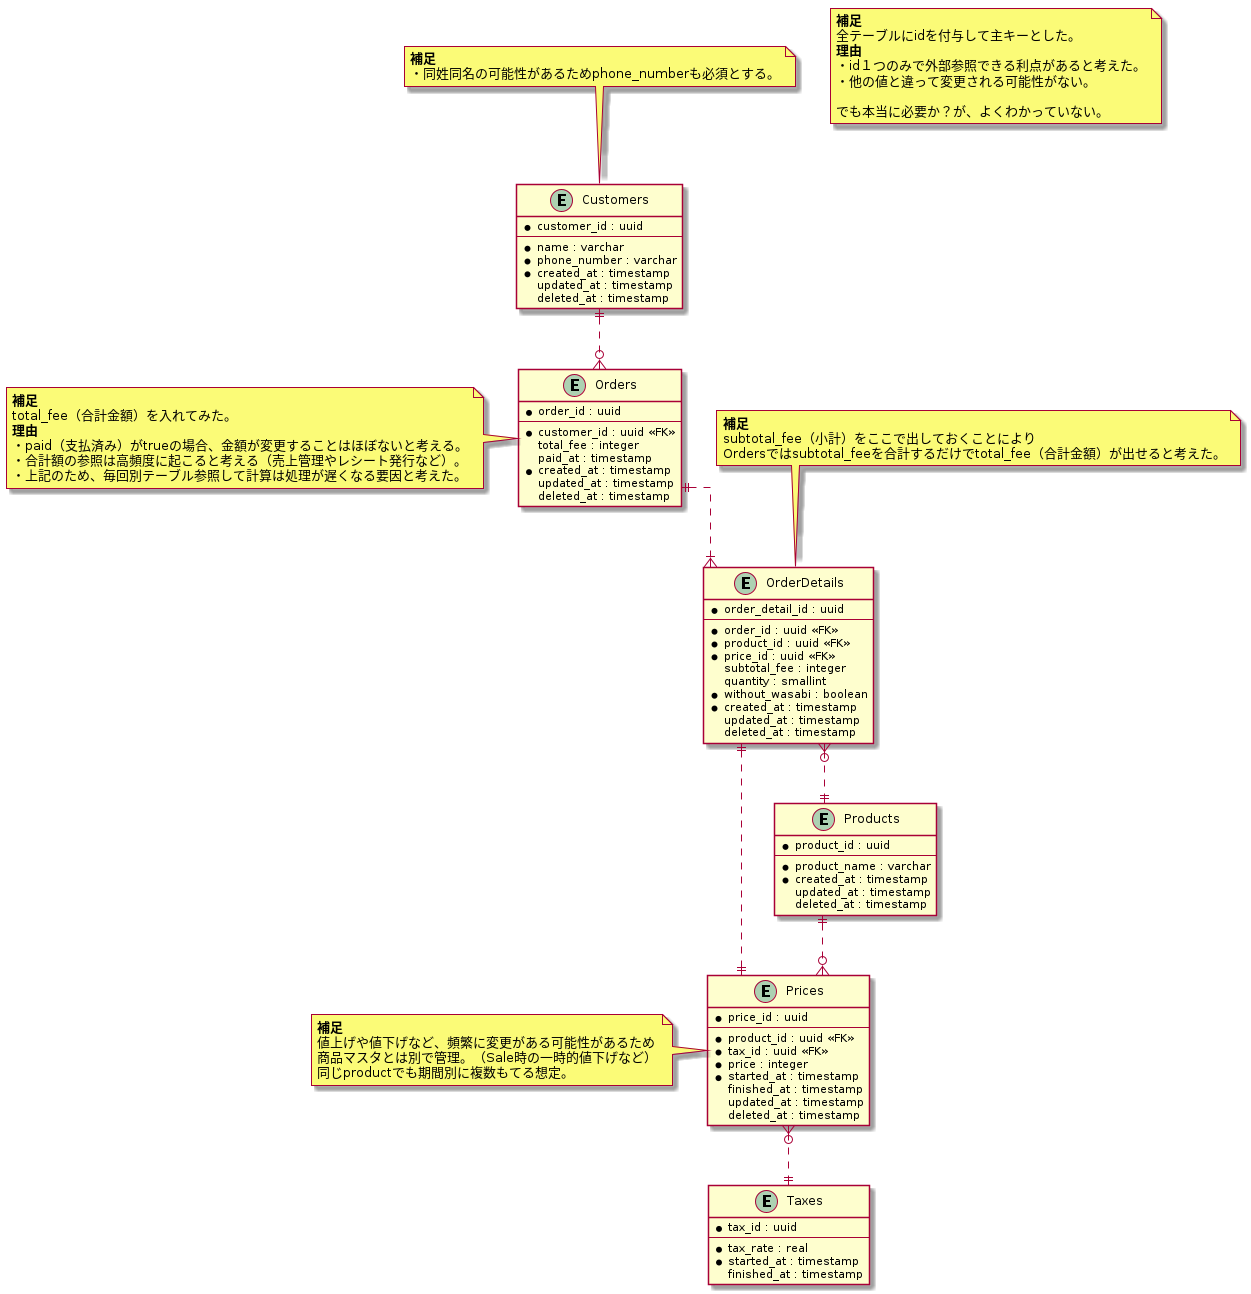

The diagram above was rendered by PlantUML. Its source (embedded in the PNG):
@startuml sushi_ordering_schema_01

skinparam {
   linetype ortho
}

entity "Customers" as Customers {
  * customer_id : uuid
  --
  * name : varchar
  * phone_number : varchar
  * created_at : timestamp
    updated_at : timestamp
    deleted_at : timestamp
}

note top of Customers
  <b>補足</b>
  ・同姓同名の可能性があるためphone_numberも必須とする。
end note

entity "Products" as Products {
  * product_id : uuid
  --
  * product_name : varchar
  * created_at : timestamp
    updated_at : timestamp
    deleted_at : timestamp
}

entity "Prices" as Prices {
  * price_id : uuid
  --
  * product_id : uuid <<FK>>
  * tax_id : uuid <<FK>>
  * price : integer
  * started_at : timestamp
    finished_at : timestamp
    updated_at : timestamp
    deleted_at : timestamp
}

note left of Prices
  <b>補足</b>
  値上げや値下げなど、頻繁に変更がある可能性があるため
  商品マスタとは別で管理。（Sale時の一時的値下げなど）
  同じproductでも期間別に複数もてる想定。
end note

entity "Taxes" as Taxes {
  * tax_id : uuid
  --
  * tax_rate : real
  * started_at : timestamp
    finished_at : timestamp
}

entity "Orders" as Orders {
  * order_id : uuid
  --
  * customer_id : uuid <<FK>>
    total_fee : integer
    paid_at : timestamp
  * created_at : timestamp
    updated_at : timestamp
    deleted_at : timestamp
}

note left of Orders
  <b>補足</b>
  total_fee（合計金額）を入れてみた。
  <b>理由</b>
  ・paid（支払済み）がtrueの場合、金額が変更することはほぼないと考える。
  ・合計額の参照は高頻度に起こると考える（売上管理やレシート発行など）。
  ・上記のため、毎回別テーブル参照して計算は処理が遅くなる要因と考えた。
end note

entity "OrderDetails" as OrderDetails {
  * order_detail_id : uuid
  --
  * order_id : uuid <<FK>>
  * product_id : uuid <<FK>>
  * price_id : uuid <<FK>>
    subtotal_fee : integer
    quantity : smallint
  * without_wasabi : boolean
  * created_at : timestamp
    updated_at : timestamp
    deleted_at : timestamp
}

note top of OrderDetails
  <b>補足</b>
  subtotal_fee（小計）をここで出しておくことにより
  Ordersではsubtotal_feeを合計するだけでtotal_fee（合計金額）が出せると考えた。
end note

Customers ||..o{ Orders
Orders ||..|{ OrderDetails
OrderDetails }o..|| Products
OrderDetails ||..|| Prices
Products ||..o{ Prices
Prices }o..|| Taxes

note as note1
  <b>補足</b>
  全テーブルにidを付与して主キーとした。
  <b>理由</b>
  ・id１つのみで外部参照できる利点があると考えた。
  ・他の値と違って変更される可能性がない。

  でも本当に必要か？が、よくわかっていない。
end note

@enduml